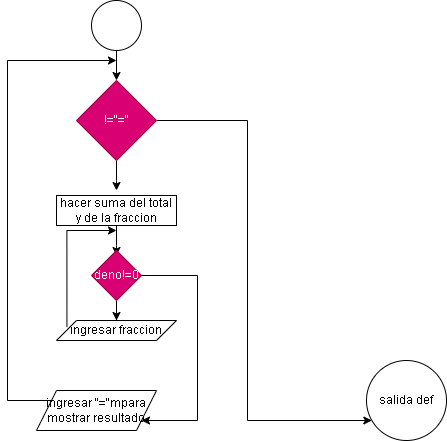

The diagram above was exported from draw.io. Its source (the exported page's mxGraphModel, read from the mxfile embedded in the PNG):
<mxGraphModel dx="733" dy="402" grid="1" gridSize="10" guides="1" tooltips="1" connect="1" arrows="1" fold="1" page="1" pageScale="1" pageWidth="850" pageHeight="1100" math="0" shadow="0">
  <root>
    <mxCell id="0" />
    <mxCell id="1" parent="0" />
    <mxCell id="Jkr3mKfvZoDCfkABsdal-6" value="" style="edgeStyle=orthogonalEdgeStyle;rounded=0;orthogonalLoop=1;jettySize=auto;html=1;entryX=0.5;entryY=0;entryDx=0;entryDy=0;" parent="1" target="Jkr3mKfvZoDCfkABsdal-13" edge="1">
      <mxGeometry relative="1" as="geometry">
        <mxPoint x="270" y="70" as="targetPoint" />
        <mxPoint x="270" y="50" as="sourcePoint" />
      </mxGeometry>
    </mxCell>
    <mxCell id="Jkr3mKfvZoDCfkABsdal-8" value="" style="edgeStyle=orthogonalEdgeStyle;rounded=0;orthogonalLoop=1;jettySize=auto;html=1;" parent="1" target="Jkr3mKfvZoDCfkABsdal-7" edge="1">
      <mxGeometry relative="1" as="geometry">
        <mxPoint x="270" y="195" as="sourcePoint" />
      </mxGeometry>
    </mxCell>
    <mxCell id="Jkr3mKfvZoDCfkABsdal-10" style="edgeStyle=orthogonalEdgeStyle;rounded=0;orthogonalLoop=1;jettySize=auto;html=1;entryX=0.5;entryY=0.25;entryDx=0;entryDy=0;entryPerimeter=0;" parent="1" source="Jkr3mKfvZoDCfkABsdal-7" edge="1">
      <mxGeometry relative="1" as="geometry">
        <mxPoint x="270" y="255" as="targetPoint" />
      </mxGeometry>
    </mxCell>
    <mxCell id="Jkr3mKfvZoDCfkABsdal-7" value="hacer suma del total y de la fraccion" style="rounded=0;whiteSpace=wrap;html=1;" parent="1" vertex="1">
      <mxGeometry x="210" y="195" width="120" height="30" as="geometry" />
    </mxCell>
    <mxCell id="LSRWFtyJ1sW4exwYWT87-1" style="edgeStyle=orthogonalEdgeStyle;rounded=0;orthogonalLoop=1;jettySize=auto;html=1;exitX=0;exitY=0.5;exitDx=0;exitDy=0;" parent="1" edge="1" source="GMPf35ReaxNfGnZZQQ0z-1">
      <mxGeometry relative="1" as="geometry">
        <mxPoint x="270" y="60" as="targetPoint" />
        <Array as="points">
          <mxPoint x="210" y="410" />
          <mxPoint x="210" y="400" />
          <mxPoint x="161" y="400" />
          <mxPoint x="161" y="60" />
        </Array>
        <mxPoint x="210" y="330" as="sourcePoint" />
      </mxGeometry>
    </mxCell>
    <mxCell id="Jkr3mKfvZoDCfkABsdal-15" style="edgeStyle=orthogonalEdgeStyle;rounded=0;orthogonalLoop=1;jettySize=auto;html=1;" parent="1" source="Jkr3mKfvZoDCfkABsdal-13" edge="1">
      <mxGeometry relative="1" as="geometry">
        <mxPoint x="270" y="190" as="targetPoint" />
      </mxGeometry>
    </mxCell>
    <mxCell id="Jkr3mKfvZoDCfkABsdal-16" style="edgeStyle=orthogonalEdgeStyle;rounded=0;orthogonalLoop=1;jettySize=auto;html=1;" parent="1" source="Jkr3mKfvZoDCfkABsdal-13" edge="1" target="Jkr3mKfvZoDCfkABsdal-17">
      <mxGeometry relative="1" as="geometry">
        <mxPoint x="300" y="420" as="targetPoint" />
        <Array as="points">
          <mxPoint x="401" y="120" />
          <mxPoint x="401" y="420" />
        </Array>
      </mxGeometry>
    </mxCell>
    <mxCell id="Jkr3mKfvZoDCfkABsdal-13" value="!=&quot;=&quot;" style="rhombus;whiteSpace=wrap;html=1;fillColor=#d80073;fontColor=#ffffff;strokeColor=#A50040;" parent="1" vertex="1">
      <mxGeometry x="230" y="80" width="80" height="80" as="geometry" />
    </mxCell>
    <mxCell id="Jkr3mKfvZoDCfkABsdal-17" value="salida def" style="ellipse;whiteSpace=wrap;html=1;aspect=fixed;" parent="1" vertex="1">
      <mxGeometry x="520" y="360" width="80" height="80" as="geometry" />
    </mxCell>
    <mxCell id="LSRWFtyJ1sW4exwYWT87-2" value="" style="ellipse;whiteSpace=wrap;html=1;aspect=fixed;" parent="1" vertex="1">
      <mxGeometry x="245" width="50" height="50" as="geometry" />
    </mxCell>
    <mxCell id="GMPf35ReaxNfGnZZQQ0z-1" value="ingresar &quot;=&quot;mpara mostrar resultado" style="shape=parallelogram;perimeter=parallelogramPerimeter;whiteSpace=wrap;html=1;fixedSize=1;" parent="1" vertex="1">
      <mxGeometry x="190" y="390" width="120" height="40" as="geometry" />
    </mxCell>
    <mxCell id="NkpRmWRv504bgg-VEnrF-3" style="edgeStyle=orthogonalEdgeStyle;rounded=0;orthogonalLoop=1;jettySize=auto;html=1;exitX=0.087;exitY=0.33;exitDx=0;exitDy=0;exitPerimeter=0;" edge="1" parent="1" source="GMPf35ReaxNfGnZZQQ0z-2">
      <mxGeometry relative="1" as="geometry">
        <mxPoint x="270" y="230" as="targetPoint" />
        <Array as="points">
          <mxPoint x="220" y="230" />
        </Array>
      </mxGeometry>
    </mxCell>
    <mxCell id="GMPf35ReaxNfGnZZQQ0z-2" value="ingresar fraccion" style="shape=parallelogram;perimeter=parallelogramPerimeter;whiteSpace=wrap;html=1;fixedSize=1;" parent="1" vertex="1">
      <mxGeometry x="210" y="320" width="120" height="20" as="geometry" />
    </mxCell>
    <mxCell id="NkpRmWRv504bgg-VEnrF-2" style="edgeStyle=orthogonalEdgeStyle;rounded=0;orthogonalLoop=1;jettySize=auto;html=1;entryX=0.5;entryY=0;entryDx=0;entryDy=0;" edge="1" parent="1" source="NkpRmWRv504bgg-VEnrF-1" target="GMPf35ReaxNfGnZZQQ0z-2">
      <mxGeometry relative="1" as="geometry" />
    </mxCell>
    <mxCell id="NkpRmWRv504bgg-VEnrF-4" style="edgeStyle=orthogonalEdgeStyle;rounded=0;orthogonalLoop=1;jettySize=auto;html=1;" edge="1" parent="1" source="NkpRmWRv504bgg-VEnrF-1" target="GMPf35ReaxNfGnZZQQ0z-1">
      <mxGeometry relative="1" as="geometry">
        <mxPoint x="350" y="420" as="targetPoint" />
        <Array as="points">
          <mxPoint x="351" y="275" />
          <mxPoint x="351" y="420" />
        </Array>
      </mxGeometry>
    </mxCell>
    <mxCell id="NkpRmWRv504bgg-VEnrF-1" value="deno!=0" style="rhombus;whiteSpace=wrap;html=1;fillColor=#d80073;fontColor=#ffffff;strokeColor=#A50040;" vertex="1" parent="1">
      <mxGeometry x="245" y="250" width="50" height="50" as="geometry" />
    </mxCell>
  </root>
</mxGraphModel>